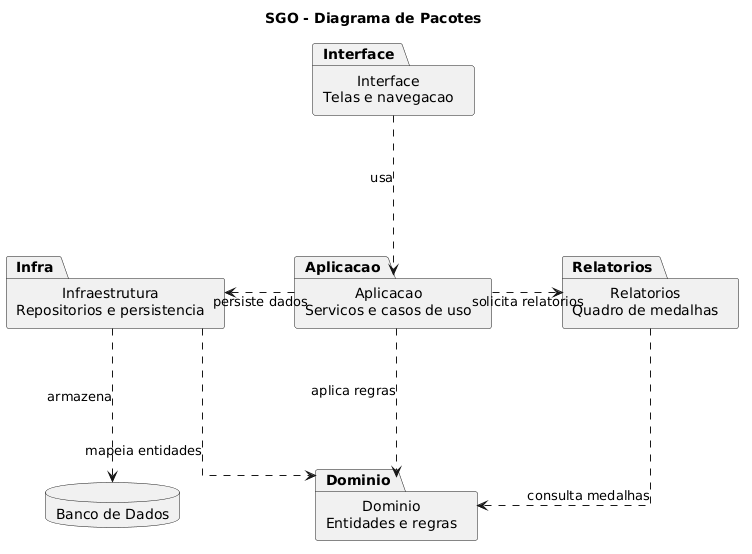

The diagram above was rendered by PlantUML. Its source (embedded in the PNG):
@startuml
title SGO - Diagrama de Pacotes

top to bottom direction
skinparam packageStyle rectangle
skinparam linetype ortho
skinparam nodesep 70
skinparam ranksep 70

package "Interface\nTelas e navegacao" as Interface
package "Aplicacao\nServicos e casos de uso" as Aplicacao
package "Dominio\nEntidades e regras" as Dominio
package "Infraestrutura\nRepositorios e persistencia" as Infra
package "Relatorios\nQuadro de medalhas" as Relatorios
database "Banco de Dados" as Banco

Interface -down..> Aplicacao : usa
Aplicacao -down..> Dominio : aplica regras
Aplicacao -left..> Infra : persiste dados
Aplicacao -right..> Relatorios : solicita relatorios
Infra -right..> Dominio : mapeia entidades
Relatorios -down..> Dominio : consulta medalhas
Infra -down..> Banco : armazena
@enduml